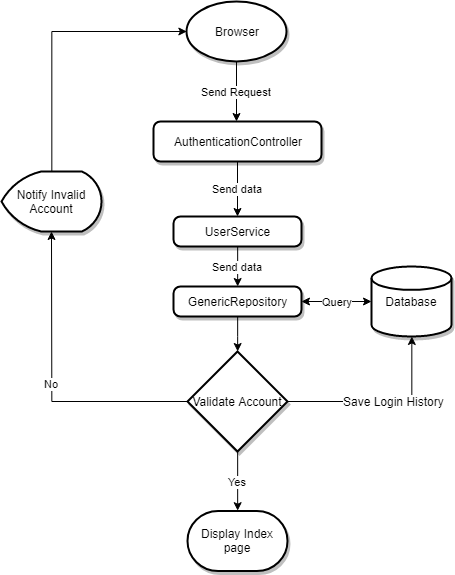

The diagram above was exported from draw.io. Its source (the exported page's mxGraphModel, read from the mxfile embedded in the PNG):
<mxGraphModel dx="1133" dy="670" grid="1" gridSize="10" guides="1" tooltips="1" connect="1" arrows="1" fold="1" page="1" pageScale="1" pageWidth="850" pageHeight="1100" math="0" shadow="0">
  <root>
    <mxCell id="0" />
    <mxCell id="1" parent="0" />
    <mxCell id="yFnEok3YJvdaqzKcusDZ-1" value="Browser" style="strokeWidth=2;html=1;shape=mxgraph.flowchart.start_1;whiteSpace=wrap;shadow=1;" vertex="1" parent="1">
      <mxGeometry x="375" y="40" width="100" height="60" as="geometry" />
    </mxCell>
    <mxCell id="yFnEok3YJvdaqzKcusDZ-2" value="Send Request" style="endArrow=classic;html=1;exitX=0.5;exitY=1;exitDx=0;exitDy=0;exitPerimeter=0;" edge="1" parent="1" source="yFnEok3YJvdaqzKcusDZ-1">
      <mxGeometry width="50" height="50" relative="1" as="geometry">
        <mxPoint x="420" y="160" as="sourcePoint" />
        <mxPoint x="425" y="160" as="targetPoint" />
      </mxGeometry>
    </mxCell>
    <mxCell id="yFnEok3YJvdaqzKcusDZ-28" value="Send data" style="edgeStyle=orthogonalEdgeStyle;rounded=0;orthogonalLoop=1;jettySize=auto;html=1;" edge="1" parent="1" source="yFnEok3YJvdaqzKcusDZ-16" target="yFnEok3YJvdaqzKcusDZ-27">
      <mxGeometry relative="1" as="geometry" />
    </mxCell>
    <mxCell id="yFnEok3YJvdaqzKcusDZ-16" value="AuthenticationController" style="rounded=1;whiteSpace=wrap;html=1;absoluteArcSize=1;arcSize=14;strokeWidth=2;shadow=1;" vertex="1" parent="1">
      <mxGeometry x="342" y="160" width="168" height="40" as="geometry" />
    </mxCell>
    <mxCell id="yFnEok3YJvdaqzKcusDZ-29" value="Send data" style="edgeStyle=orthogonalEdgeStyle;rounded=0;orthogonalLoop=1;jettySize=auto;html=1;entryX=0.5;entryY=0;entryDx=0;entryDy=0;" edge="1" parent="1" source="yFnEok3YJvdaqzKcusDZ-27" target="yFnEok3YJvdaqzKcusDZ-32">
      <mxGeometry relative="1" as="geometry">
        <mxPoint x="426" y="330" as="targetPoint" />
      </mxGeometry>
    </mxCell>
    <mxCell id="yFnEok3YJvdaqzKcusDZ-27" value="UserService" style="rounded=1;whiteSpace=wrap;html=1;absoluteArcSize=1;arcSize=14;strokeWidth=2;shadow=1;" vertex="1" parent="1">
      <mxGeometry x="362" y="255" width="128" height="30" as="geometry" />
    </mxCell>
    <mxCell id="yFnEok3YJvdaqzKcusDZ-18" value="Database" style="strokeWidth=2;html=1;shape=mxgraph.flowchart.database;whiteSpace=wrap;shadow=1;" vertex="1" parent="1">
      <mxGeometry x="560" y="305" width="80" height="70" as="geometry" />
    </mxCell>
    <mxCell id="yFnEok3YJvdaqzKcusDZ-42" style="edgeStyle=orthogonalEdgeStyle;rounded=0;orthogonalLoop=1;jettySize=auto;html=1;entryX=0.5;entryY=0;entryDx=0;entryDy=0;entryPerimeter=0;" edge="1" parent="1" source="yFnEok3YJvdaqzKcusDZ-32" target="yFnEok3YJvdaqzKcusDZ-45">
      <mxGeometry relative="1" as="geometry">
        <mxPoint x="426" y="400" as="targetPoint" />
      </mxGeometry>
    </mxCell>
    <mxCell id="yFnEok3YJvdaqzKcusDZ-32" value="GenericRepository" style="rounded=1;whiteSpace=wrap;html=1;absoluteArcSize=1;arcSize=14;strokeWidth=2;shadow=1;" vertex="1" parent="1">
      <mxGeometry x="362" y="325" width="128" height="30" as="geometry" />
    </mxCell>
    <mxCell id="yFnEok3YJvdaqzKcusDZ-39" value="" style="endArrow=classic;startArrow=classic;html=1;exitX=1;exitY=0.5;exitDx=0;exitDy=0;entryX=0;entryY=0.5;entryDx=0;entryDy=0;entryPerimeter=0;" edge="1" parent="1" source="yFnEok3YJvdaqzKcusDZ-32" target="yFnEok3YJvdaqzKcusDZ-18">
      <mxGeometry width="50" height="50" relative="1" as="geometry">
        <mxPoint x="510" y="380" as="sourcePoint" />
        <mxPoint x="560" y="330" as="targetPoint" />
      </mxGeometry>
    </mxCell>
    <mxCell id="yFnEok3YJvdaqzKcusDZ-41" value="&lt;span style=&quot;font-size: 11px&quot;&gt;Query&lt;/span&gt;" style="text;html=1;resizable=0;points=[];align=center;verticalAlign=middle;labelBackgroundColor=#ffffff;" vertex="1" connectable="0" parent="yFnEok3YJvdaqzKcusDZ-39">
      <mxGeometry x="-0.3" y="-1" relative="1" as="geometry">
        <mxPoint x="11" y="-1" as="offset" />
      </mxGeometry>
    </mxCell>
    <mxCell id="yFnEok3YJvdaqzKcusDZ-46" value="Yes" style="edgeStyle=orthogonalEdgeStyle;rounded=0;orthogonalLoop=1;jettySize=auto;html=1;exitX=0.5;exitY=1;exitDx=0;exitDy=0;exitPerimeter=0;entryX=0.5;entryY=0;entryDx=0;entryDy=0;entryPerimeter=0;" edge="1" parent="1" source="yFnEok3YJvdaqzKcusDZ-45" target="yFnEok3YJvdaqzKcusDZ-48">
      <mxGeometry relative="1" as="geometry">
        <mxPoint x="340" y="520" as="targetPoint" />
      </mxGeometry>
    </mxCell>
    <mxCell id="yFnEok3YJvdaqzKcusDZ-47" value="No" style="edgeStyle=orthogonalEdgeStyle;rounded=0;orthogonalLoop=1;jettySize=auto;html=1;exitX=0;exitY=0.5;exitDx=0;exitDy=0;exitPerimeter=0;" edge="1" parent="1" source="yFnEok3YJvdaqzKcusDZ-45">
      <mxGeometry relative="1" as="geometry">
        <mxPoint x="240" y="270" as="targetPoint" />
      </mxGeometry>
    </mxCell>
    <mxCell id="yFnEok3YJvdaqzKcusDZ-49" style="edgeStyle=orthogonalEdgeStyle;rounded=0;orthogonalLoop=1;jettySize=auto;html=1;entryX=0.5;entryY=1;entryDx=0;entryDy=0;entryPerimeter=0;" edge="1" parent="1" source="yFnEok3YJvdaqzKcusDZ-45" target="yFnEok3YJvdaqzKcusDZ-18">
      <mxGeometry relative="1" as="geometry" />
    </mxCell>
    <mxCell id="yFnEok3YJvdaqzKcusDZ-50" value="Save Login History" style="text;html=1;resizable=0;points=[];align=center;verticalAlign=middle;labelBackgroundColor=#ffffff;" vertex="1" connectable="0" parent="yFnEok3YJvdaqzKcusDZ-49">
      <mxGeometry x="0.1158" relative="1" as="geometry">
        <mxPoint as="offset" />
      </mxGeometry>
    </mxCell>
    <mxCell id="yFnEok3YJvdaqzKcusDZ-45" value="Validate Account" style="strokeWidth=2;html=1;shape=mxgraph.flowchart.decision;whiteSpace=wrap;shadow=1;" vertex="1" parent="1">
      <mxGeometry x="376" y="390" width="100" height="100" as="geometry" />
    </mxCell>
    <mxCell id="yFnEok3YJvdaqzKcusDZ-48" value="Display Index page" style="strokeWidth=2;html=1;shape=mxgraph.flowchart.terminator;whiteSpace=wrap;shadow=1;" vertex="1" parent="1">
      <mxGeometry x="376" y="549.5" width="100" height="60" as="geometry" />
    </mxCell>
    <mxCell id="yFnEok3YJvdaqzKcusDZ-54" style="edgeStyle=orthogonalEdgeStyle;rounded=0;orthogonalLoop=1;jettySize=auto;html=1;entryX=0;entryY=0.5;entryDx=0;entryDy=0;entryPerimeter=0;exitX=0.5;exitY=0;exitDx=0;exitDy=0;exitPerimeter=0;" edge="1" parent="1" source="yFnEok3YJvdaqzKcusDZ-51" target="yFnEok3YJvdaqzKcusDZ-1">
      <mxGeometry relative="1" as="geometry" />
    </mxCell>
    <mxCell id="yFnEok3YJvdaqzKcusDZ-51" value="Notify Invalid Account" style="strokeWidth=2;html=1;shape=mxgraph.flowchart.display;whiteSpace=wrap;shadow=1;" vertex="1" parent="1">
      <mxGeometry x="190" y="210" width="100" height="60" as="geometry" />
    </mxCell>
  </root>
</mxGraphModel>